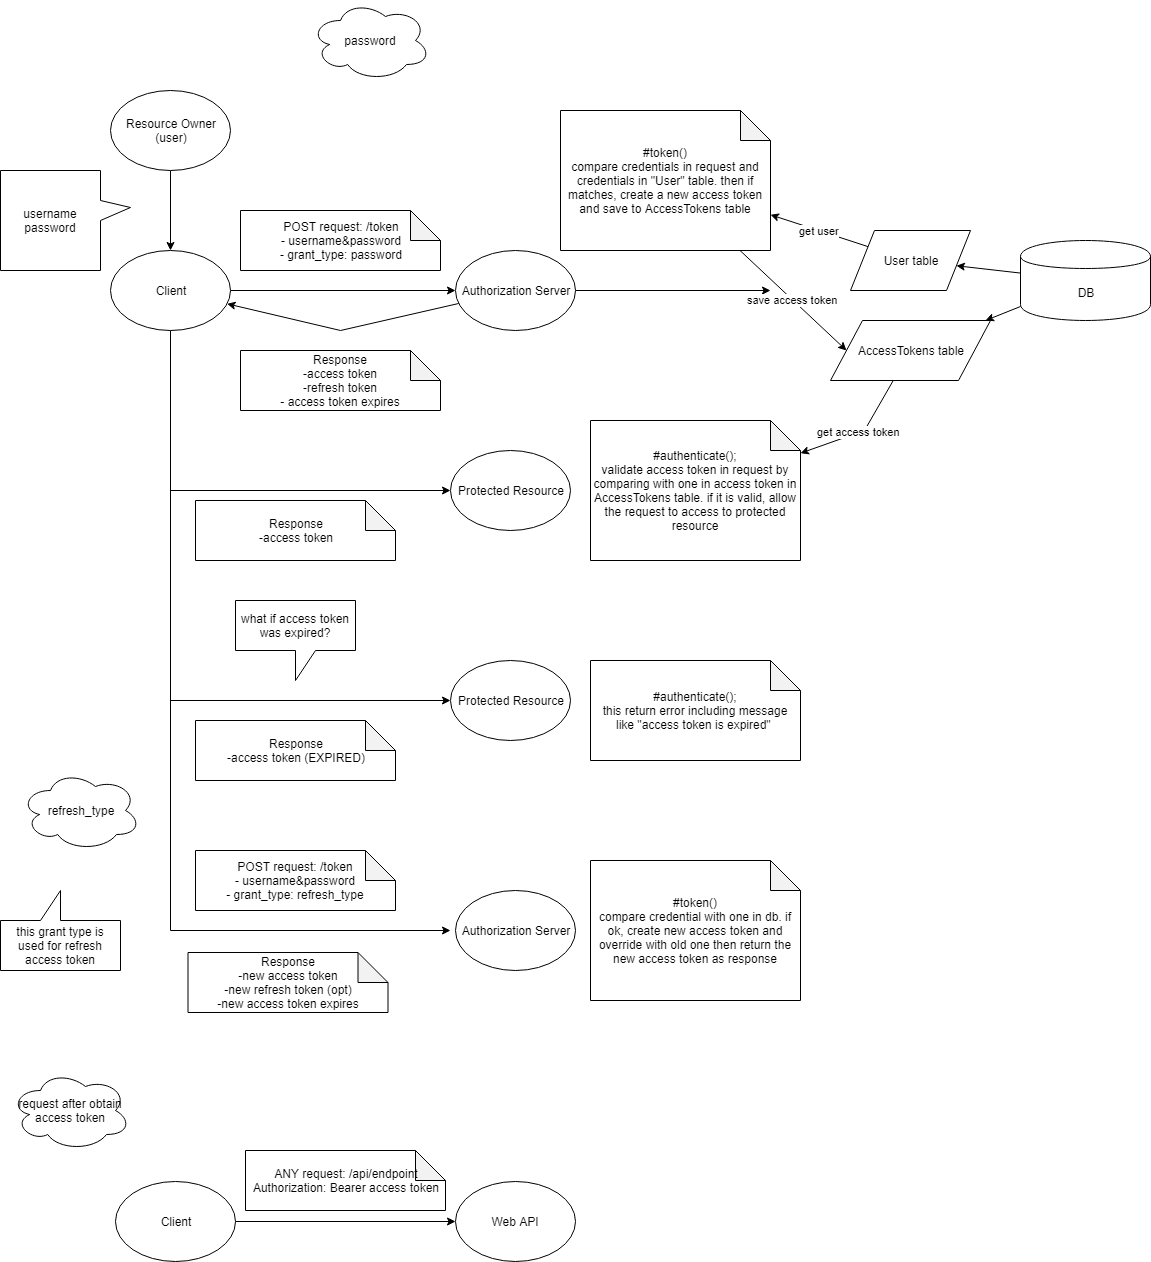

The diagram above was exported from draw.io. Its source (the exported page's mxGraphModel, read from the mxfile embedded in the PNG):
<mxGraphModel dx="1106" dy="1768" grid="1" gridSize="10" guides="1" tooltips="1" connect="1" arrows="1" fold="1" page="1" pageScale="1" pageWidth="850" pageHeight="1100" math="0" shadow="0">
  <root>
    <mxCell id="0" />
    <mxCell id="1" parent="0" />
    <mxCell id="QVTVzpCgw5rT_N71iA7W-3" value="" style="edgeStyle=orthogonalEdgeStyle;rounded=0;html=1;jettySize=auto;orthogonalLoop=1;" edge="1" parent="1" source="QVTVzpCgw5rT_N71iA7W-1" target="QVTVzpCgw5rT_N71iA7W-2">
      <mxGeometry relative="1" as="geometry" />
    </mxCell>
    <mxCell id="QVTVzpCgw5rT_N71iA7W-1" value="Resource Owner&lt;br&gt;(user)&lt;br&gt;" style="ellipse;whiteSpace=wrap;html=1;" vertex="1" parent="1">
      <mxGeometry x="140" y="80" width="120" height="80" as="geometry" />
    </mxCell>
    <mxCell id="QVTVzpCgw5rT_N71iA7W-5" value="" style="edgeStyle=orthogonalEdgeStyle;rounded=0;html=1;jettySize=auto;orthogonalLoop=1;" edge="1" parent="1" source="QVTVzpCgw5rT_N71iA7W-2" target="QVTVzpCgw5rT_N71iA7W-4">
      <mxGeometry relative="1" as="geometry" />
    </mxCell>
    <mxCell id="QVTVzpCgw5rT_N71iA7W-24" style="edgeStyle=orthogonalEdgeStyle;rounded=0;html=1;jettySize=auto;orthogonalLoop=1;" edge="1" parent="1" source="QVTVzpCgw5rT_N71iA7W-2" target="QVTVzpCgw5rT_N71iA7W-27">
      <mxGeometry relative="1" as="geometry">
        <mxPoint x="450" y="480" as="targetPoint" />
        <Array as="points">
          <mxPoint x="200" y="480" />
        </Array>
      </mxGeometry>
    </mxCell>
    <mxCell id="QVTVzpCgw5rT_N71iA7W-32" style="edgeStyle=orthogonalEdgeStyle;rounded=0;html=1;jettySize=auto;orthogonalLoop=1;entryX=0;entryY=0.5;entryDx=0;entryDy=0;" edge="1" parent="1" source="QVTVzpCgw5rT_N71iA7W-2" target="QVTVzpCgw5rT_N71iA7W-35">
      <mxGeometry relative="1" as="geometry">
        <mxPoint x="200" y="690" as="targetPoint" />
        <Array as="points">
          <mxPoint x="200" y="690" />
        </Array>
      </mxGeometry>
    </mxCell>
    <mxCell id="QVTVzpCgw5rT_N71iA7W-38" style="edgeStyle=orthogonalEdgeStyle;rounded=0;html=1;jettySize=auto;orthogonalLoop=1;" edge="1" parent="1" source="QVTVzpCgw5rT_N71iA7W-2">
      <mxGeometry relative="1" as="geometry">
        <mxPoint x="480" y="920" as="targetPoint" />
        <Array as="points">
          <mxPoint x="200" y="920" />
        </Array>
      </mxGeometry>
    </mxCell>
    <mxCell id="QVTVzpCgw5rT_N71iA7W-2" value="Client" style="ellipse;whiteSpace=wrap;html=1;" vertex="1" parent="1">
      <mxGeometry x="140" y="240" width="120" height="80" as="geometry" />
    </mxCell>
    <mxCell id="QVTVzpCgw5rT_N71iA7W-9" value="" style="edgeStyle=orthogonalEdgeStyle;rounded=0;html=1;jettySize=auto;orthogonalLoop=1;" edge="1" parent="1" source="QVTVzpCgw5rT_N71iA7W-4">
      <mxGeometry relative="1" as="geometry">
        <mxPoint x="800" y="280" as="targetPoint" />
      </mxGeometry>
    </mxCell>
    <mxCell id="QVTVzpCgw5rT_N71iA7W-22" style="edgeStyle=none;rounded=0;html=1;jettySize=auto;orthogonalLoop=1;" edge="1" parent="1" source="QVTVzpCgw5rT_N71iA7W-4" target="QVTVzpCgw5rT_N71iA7W-2">
      <mxGeometry relative="1" as="geometry">
        <mxPoint x="280" y="490" as="targetPoint" />
        <Array as="points">
          <mxPoint x="370" y="320" />
        </Array>
      </mxGeometry>
    </mxCell>
    <mxCell id="QVTVzpCgw5rT_N71iA7W-4" value="Authorization Server" style="ellipse;whiteSpace=wrap;html=1;" vertex="1" parent="1">
      <mxGeometry x="485" y="240" width="120" height="80" as="geometry" />
    </mxCell>
    <mxCell id="QVTVzpCgw5rT_N71iA7W-20" style="edgeStyle=none;rounded=0;html=1;jettySize=auto;orthogonalLoop=1;" edge="1" parent="1" source="QVTVzpCgw5rT_N71iA7W-10" target="QVTVzpCgw5rT_N71iA7W-12">
      <mxGeometry relative="1" as="geometry" />
    </mxCell>
    <mxCell id="QVTVzpCgw5rT_N71iA7W-21" style="edgeStyle=none;rounded=0;html=1;jettySize=auto;orthogonalLoop=1;" edge="1" parent="1" source="QVTVzpCgw5rT_N71iA7W-10" target="QVTVzpCgw5rT_N71iA7W-11">
      <mxGeometry relative="1" as="geometry" />
    </mxCell>
    <mxCell id="QVTVzpCgw5rT_N71iA7W-10" value="DB" style="shape=cylinder;whiteSpace=wrap;html=1;boundedLbl=1;backgroundOutline=1;" vertex="1" parent="1">
      <mxGeometry x="1050" y="230" width="130" height="80" as="geometry" />
    </mxCell>
    <mxCell id="QVTVzpCgw5rT_N71iA7W-18" value="get user" style="rounded=0;html=1;jettySize=auto;orthogonalLoop=1;" edge="1" parent="1" source="QVTVzpCgw5rT_N71iA7W-11" target="QVTVzpCgw5rT_N71iA7W-17">
      <mxGeometry relative="1" as="geometry" />
    </mxCell>
    <mxCell id="QVTVzpCgw5rT_N71iA7W-11" value="User table" style="shape=parallelogram;perimeter=parallelogramPerimeter;whiteSpace=wrap;html=1;" vertex="1" parent="1">
      <mxGeometry x="880" y="220" width="120" height="60" as="geometry" />
    </mxCell>
    <mxCell id="QVTVzpCgw5rT_N71iA7W-30" value="get access token" style="rounded=0;html=1;jettySize=auto;orthogonalLoop=1;" edge="1" parent="1" source="QVTVzpCgw5rT_N71iA7W-12" target="QVTVzpCgw5rT_N71iA7W-29">
      <mxGeometry relative="1" as="geometry">
        <Array as="points">
          <mxPoint x="894" y="420" />
        </Array>
      </mxGeometry>
    </mxCell>
    <mxCell id="QVTVzpCgw5rT_N71iA7W-12" value="AccessTokens table" style="shape=parallelogram;perimeter=parallelogramPerimeter;whiteSpace=wrap;html=1;" vertex="1" parent="1">
      <mxGeometry x="860" y="310" width="160" height="60" as="geometry" />
    </mxCell>
    <mxCell id="QVTVzpCgw5rT_N71iA7W-13" value="password" style="ellipse;shape=cloud;whiteSpace=wrap;html=1;" vertex="1" parent="1">
      <mxGeometry x="340" y="-10" width="120" height="80" as="geometry" />
    </mxCell>
    <mxCell id="QVTVzpCgw5rT_N71iA7W-14" value="username&lt;br&gt;password&lt;br&gt;" style="shape=callout;whiteSpace=wrap;html=1;perimeter=calloutPerimeter;position2=0.63;direction=north;" vertex="1" parent="1">
      <mxGeometry x="30" y="160" width="130" height="100" as="geometry" />
    </mxCell>
    <mxCell id="QVTVzpCgw5rT_N71iA7W-16" value="POST request: /token&lt;br&gt;- username&amp;amp;password&lt;br&gt;- grant_type: password&lt;br&gt;" style="shape=note;whiteSpace=wrap;html=1;backgroundOutline=1;darkOpacity=0.05;" vertex="1" parent="1">
      <mxGeometry x="270" y="200" width="200" height="60" as="geometry" />
    </mxCell>
    <mxCell id="QVTVzpCgw5rT_N71iA7W-19" value="save access token" style="edgeStyle=none;rounded=0;html=1;entryX=0;entryY=0.5;entryDx=0;entryDy=0;jettySize=auto;orthogonalLoop=1;" edge="1" parent="1" source="QVTVzpCgw5rT_N71iA7W-17" target="QVTVzpCgw5rT_N71iA7W-12">
      <mxGeometry relative="1" as="geometry" />
    </mxCell>
    <mxCell id="QVTVzpCgw5rT_N71iA7W-17" value="#token()&lt;br&gt;compare credentials in request and credentials in &quot;User&quot; table. then if matches, create a new access token and save to AccessTokens table" style="shape=note;whiteSpace=wrap;html=1;backgroundOutline=1;darkOpacity=0.05;" vertex="1" parent="1">
      <mxGeometry x="590" y="100" width="210" height="140" as="geometry" />
    </mxCell>
    <mxCell id="QVTVzpCgw5rT_N71iA7W-23" value="Response&lt;br&gt;-access token&lt;br&gt;-refresh token&lt;br&gt;- access token expires&lt;br&gt;" style="shape=note;whiteSpace=wrap;html=1;backgroundOutline=1;darkOpacity=0.05;" vertex="1" parent="1">
      <mxGeometry x="270" y="340" width="200" height="60" as="geometry" />
    </mxCell>
    <mxCell id="QVTVzpCgw5rT_N71iA7W-27" value="Protected Resource" style="ellipse;whiteSpace=wrap;html=1;" vertex="1" parent="1">
      <mxGeometry x="480" y="440" width="120" height="80" as="geometry" />
    </mxCell>
    <mxCell id="QVTVzpCgw5rT_N71iA7W-28" value="Response&lt;br&gt;-access token&lt;br&gt;" style="shape=note;whiteSpace=wrap;html=1;backgroundOutline=1;darkOpacity=0.05;" vertex="1" parent="1">
      <mxGeometry x="225" y="490" width="200" height="60" as="geometry" />
    </mxCell>
    <mxCell id="QVTVzpCgw5rT_N71iA7W-29" value="#authenticate();&lt;br&gt;validate access token in request by comparing with one in access token in AccessTokens table. if it is valid, allow the request to access to protected resource&lt;br&gt;" style="shape=note;whiteSpace=wrap;html=1;backgroundOutline=1;darkOpacity=0.05;" vertex="1" parent="1">
      <mxGeometry x="620" y="410" width="210" height="140" as="geometry" />
    </mxCell>
    <mxCell id="QVTVzpCgw5rT_N71iA7W-33" value="refresh_type" style="ellipse;shape=cloud;whiteSpace=wrap;html=1;" vertex="1" parent="1">
      <mxGeometry x="50" y="760" width="120" height="80" as="geometry" />
    </mxCell>
    <mxCell id="QVTVzpCgw5rT_N71iA7W-34" value="what if access token was expired?" style="shape=callout;whiteSpace=wrap;html=1;perimeter=calloutPerimeter;direction=east;" vertex="1" parent="1">
      <mxGeometry x="265" y="590" width="120" height="80" as="geometry" />
    </mxCell>
    <mxCell id="QVTVzpCgw5rT_N71iA7W-35" value="Protected Resource" style="ellipse;whiteSpace=wrap;html=1;" vertex="1" parent="1">
      <mxGeometry x="480" y="650" width="120" height="80" as="geometry" />
    </mxCell>
    <mxCell id="QVTVzpCgw5rT_N71iA7W-36" value="&lt;span&gt;#authenticate();&lt;/span&gt;&lt;br&gt;&lt;span&gt;this return error including message like &quot;access token is expired&quot;&amp;nbsp;&lt;/span&gt;" style="shape=note;whiteSpace=wrap;html=1;backgroundOutline=1;darkOpacity=0.05;" vertex="1" parent="1">
      <mxGeometry x="620" y="650" width="210" height="100" as="geometry" />
    </mxCell>
    <mxCell id="QVTVzpCgw5rT_N71iA7W-37" value="Response&lt;br&gt;-access token (EXPIRED)&lt;br&gt;" style="shape=note;whiteSpace=wrap;html=1;backgroundOutline=1;darkOpacity=0.05;" vertex="1" parent="1">
      <mxGeometry x="225" y="710" width="200" height="60" as="geometry" />
    </mxCell>
    <mxCell id="QVTVzpCgw5rT_N71iA7W-39" value="Authorization Server" style="ellipse;whiteSpace=wrap;html=1;" vertex="1" parent="1">
      <mxGeometry x="485" y="880" width="120" height="80" as="geometry" />
    </mxCell>
    <mxCell id="QVTVzpCgw5rT_N71iA7W-40" value="POST request: /token&lt;br&gt;- username&amp;amp;password&lt;br&gt;- grant_type: refresh_type&lt;br&gt;" style="shape=note;whiteSpace=wrap;html=1;backgroundOutline=1;darkOpacity=0.05;" vertex="1" parent="1">
      <mxGeometry x="225" y="840" width="200" height="60" as="geometry" />
    </mxCell>
    <mxCell id="QVTVzpCgw5rT_N71iA7W-41" value="this grant type is used for refresh access token" style="shape=callout;whiteSpace=wrap;html=1;perimeter=calloutPerimeter;direction=west;" vertex="1" parent="1">
      <mxGeometry x="30" y="880" width="120" height="80" as="geometry" />
    </mxCell>
    <mxCell id="QVTVzpCgw5rT_N71iA7W-42" value="#token()&lt;br&gt;compare credential with one in db. if ok, create new access token and override with old one then return the new access token as response&lt;br&gt;" style="shape=note;whiteSpace=wrap;html=1;backgroundOutline=1;darkOpacity=0.05;" vertex="1" parent="1">
      <mxGeometry x="620" y="850" width="210" height="140" as="geometry" />
    </mxCell>
    <mxCell id="QVTVzpCgw5rT_N71iA7W-43" value="Response&lt;br&gt;-new access token&lt;br&gt;-new refresh token (opt)&lt;br&gt;-new access token expires&lt;br&gt;" style="shape=note;whiteSpace=wrap;html=1;backgroundOutline=1;darkOpacity=0.05;" vertex="1" parent="1">
      <mxGeometry x="217.5" y="942" width="200" height="60" as="geometry" />
    </mxCell>
    <mxCell id="QVTVzpCgw5rT_N71iA7W-44" value="request after obtain access token" style="ellipse;shape=cloud;whiteSpace=wrap;html=1;" vertex="1" parent="1">
      <mxGeometry x="40" y="1060" width="120" height="80" as="geometry" />
    </mxCell>
    <mxCell id="QVTVzpCgw5rT_N71iA7W-48" value="" style="edgeStyle=orthogonalEdgeStyle;rounded=0;html=1;jettySize=auto;orthogonalLoop=1;" edge="1" parent="1" source="QVTVzpCgw5rT_N71iA7W-45" target="QVTVzpCgw5rT_N71iA7W-46">
      <mxGeometry relative="1" as="geometry">
        <mxPoint x="345" y="1211" as="targetPoint" />
      </mxGeometry>
    </mxCell>
    <mxCell id="QVTVzpCgw5rT_N71iA7W-45" value="Client" style="ellipse;whiteSpace=wrap;html=1;" vertex="1" parent="1">
      <mxGeometry x="145" y="1171" width="120" height="80" as="geometry" />
    </mxCell>
    <mxCell id="QVTVzpCgw5rT_N71iA7W-46" value="Web API" style="ellipse;whiteSpace=wrap;html=1;" vertex="1" parent="1">
      <mxGeometry x="485" y="1171" width="120" height="80" as="geometry" />
    </mxCell>
    <mxCell id="QVTVzpCgw5rT_N71iA7W-49" value="ANY request: /api/endpoint&lt;br&gt;Authorization: Bearer access token&lt;br&gt;" style="shape=note;whiteSpace=wrap;html=1;backgroundOutline=1;darkOpacity=0.05;" vertex="1" parent="1">
      <mxGeometry x="275" y="1140" width="200" height="60" as="geometry" />
    </mxCell>
  </root>
</mxGraphModel>